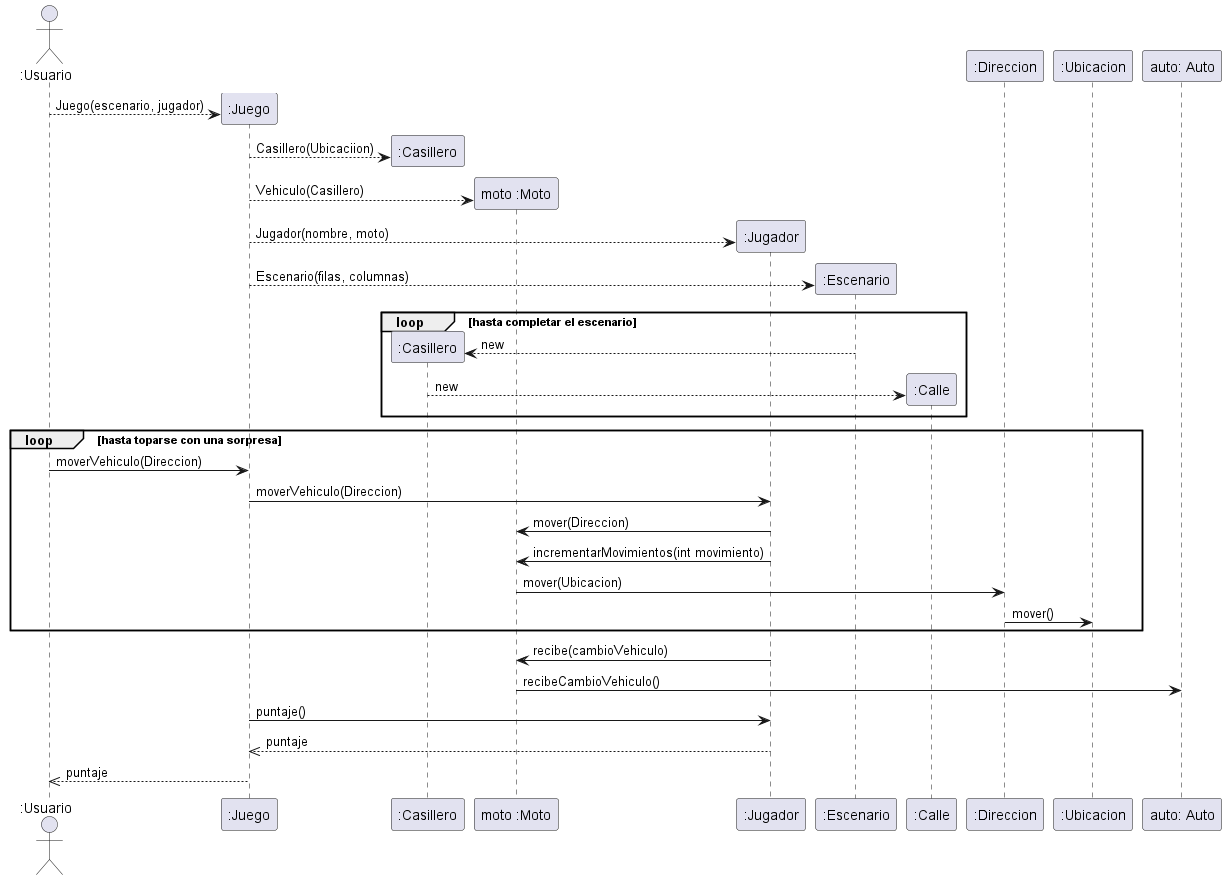

The diagram above was rendered by PlantUML. Its source (embedded in the PNG):
@startuml
'https://plantuml.com/sequence-diagram
actor ":Usuario"
create ":Juego"
":Usuario" --> ":Juego" : Juego(escenario, jugador)

create ":Casillero"
":Juego" --> ":Casillero" : Casillero(Ubicaciion)

create "moto :Moto"
":Juego" --> "moto :Moto" : Vehiculo(Casillero)

create ":Jugador"
":Juego" --> ":Jugador" : Jugador(nombre, moto)

create ":Escenario"
":Juego" --> ":Escenario" : Escenario(filas, columnas)

loop hasta completar el escenario
create ":Casillero"
":Escenario" --> ":Casillero" : new

create ":Calle"
":Casillero" --> ":Calle" : new
end

loop hasta toparse con una sorpresa
":Usuario" -> ":Juego" : moverVehiculo(Direccion)
":Juego" -> ":Jugador" : moverVehiculo(Direccion)

":Jugador" -> "moto :Moto" : mover(Direccion)
":Jugador" -> "moto :Moto" : incrementarMovimientos(int movimiento)

"moto :Moto" -> ":Direccion" : mover(Ubicacion)
":Direccion" -> ":Ubicacion" : mover()
end

":Jugador" -> "moto :Moto" : recibe(cambioVehiculo)
"moto :Moto" -> "auto: Auto" : recibeCambioVehiculo()



":Juego" -> ":Jugador" : puntaje()
":Jugador" -->> ":Juego" : puntaje

":Juego" -->> ":Usuario" : puntaje
@enduml